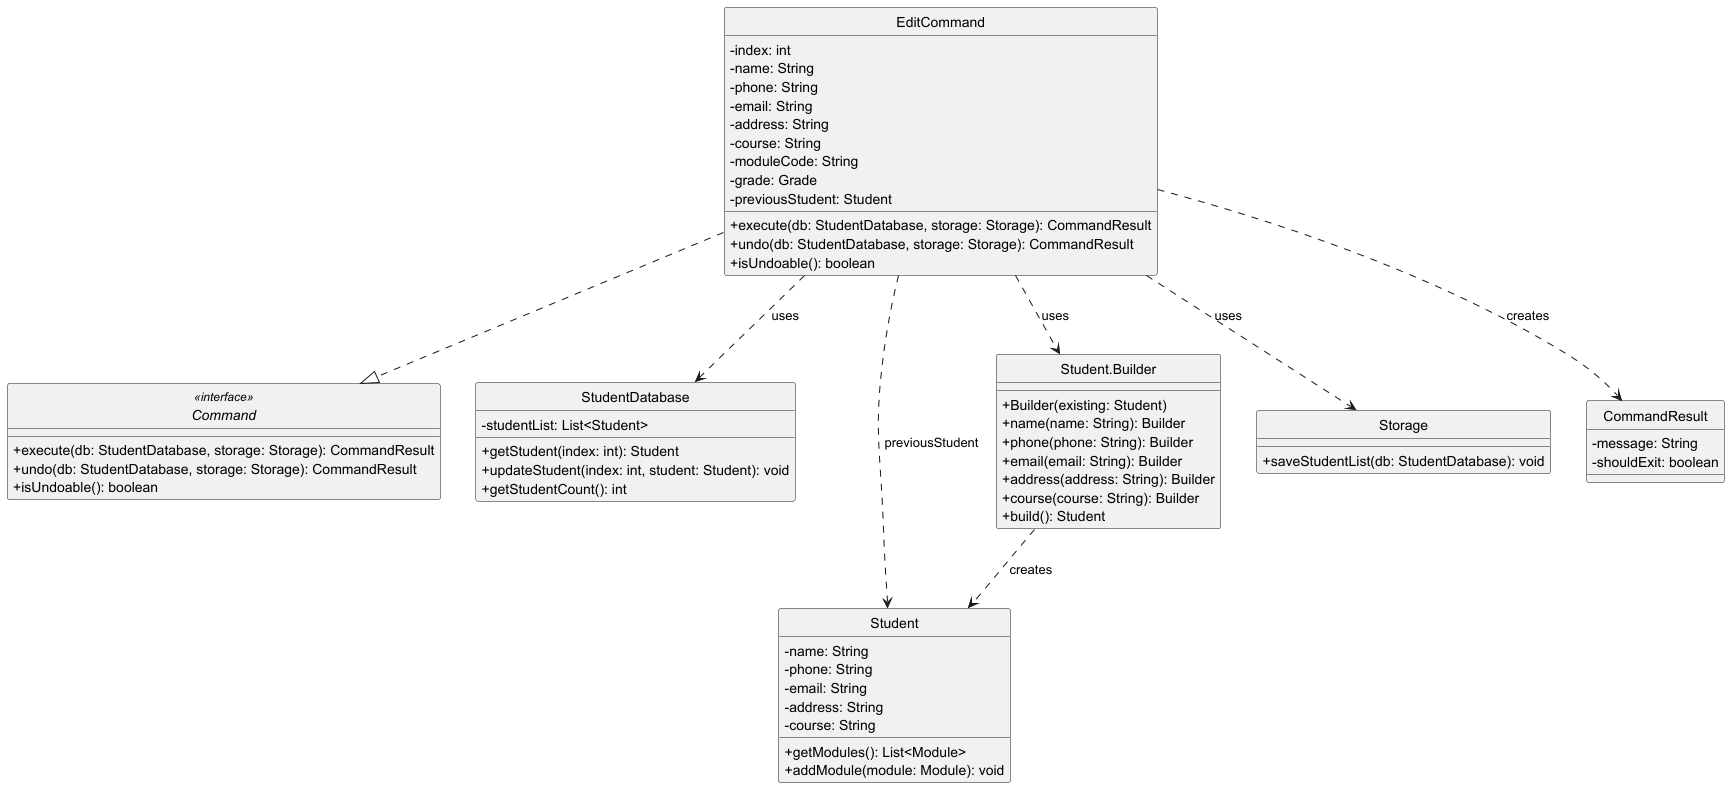

The diagram above was rendered by PlantUML. Its source (embedded in the PNG):
@startuml EditCommandClass

skinparam classAttributeIconSize 0
skinparam style strictuml

interface Command <<interface>> {
  + execute(db: StudentDatabase, storage: Storage): CommandResult
  + undo(db: StudentDatabase, storage: Storage): CommandResult
  + isUndoable(): boolean
}

class EditCommand {
  - index: int
  - name: String
  - phone: String
  - email: String
  - address: String
  - course: String
  - moduleCode: String
  - grade: Grade
  - previousStudent: Student
  + execute(db: StudentDatabase, storage: Storage): CommandResult
  + undo(db: StudentDatabase, storage: Storage): CommandResult
  + isUndoable(): boolean
}

class StudentDatabase {
  - studentList: List<Student>
  + getStudent(index: int): Student
  + updateStudent(index: int, student: Student): void
  + getStudentCount(): int
}

class Student {
  - name: String
  - phone: String
  - email: String
  - address: String
  - course: String
  + getModules(): List<Module>
  + addModule(module: Module): void
}

class "Student.Builder" as StudentBuilder {
  + Builder(existing: Student)
  + name(name: String): Builder
  + phone(phone: String): Builder
  + email(email: String): Builder
  + address(address: String): Builder
  + course(course: String): Builder
  + build(): Student
}


class Storage {
  + saveStudentList(db: StudentDatabase): void
}

class CommandResult {
  - message: String
  - shouldExit: boolean
}

EditCommand ..|> Command
EditCommand ..> StudentDatabase : uses
EditCommand ..> Storage : uses
EditCommand ..> CommandResult : creates
EditCommand ..> StudentBuilder : uses
EditCommand ..> Student : previousStudent
StudentBuilder ..> Student : creates

@enduml